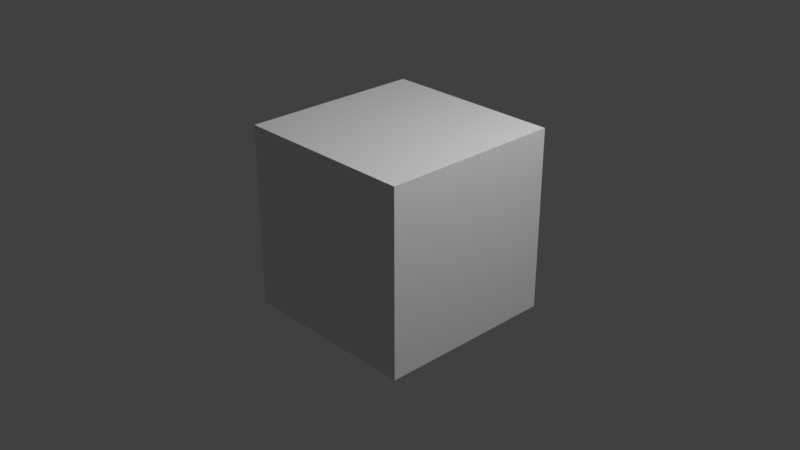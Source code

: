 # Source: assembly.blend  (saved by Blender 4.2.66; exported with 4.5.12 LTS)
import bpy
from mathutils import Matrix  # noqa: F401  (used for matrix-valued properties, if any)

bpy.ops.wm.read_factory_settings(use_empty=True)
scene = bpy.context.scene
scene.name = 'Scene'

# ---- collections
col_collection = bpy.data.collections.new('Collection'); scene.collection.children.link(col_collection)

# ---- materials (node trees are filled in below, after node groups)
mat_material = bpy.data.materials.new('Material')
mat_material.alpha_threshold = 0.0
mat_material.roughness = 0.5
mat_material.line_color = (0.0, 0.0, 0.0, 1.0)

# ---- material node trees
mat_material.use_nodes = True; mat_material.node_tree.nodes.clear()
_N = mat_material.node_tree.nodes; _L = mat_material.node_tree.links
n0 = _N.new('ShaderNodeOutputMaterial'); n0.name = 'Material Output'; n0.location = (300, 300)
n1 = _N.new('ShaderNodeBsdfPrincipled'); n1.name = 'Principled BSDF'; n1.location = (10, 300)
n1.inputs[3].default_value = 1.45
_L.new(n1.outputs[0], n0.inputs[0])
n0.is_active_output = True

# ---- world
world_world = bpy.data.worlds.new('World'); scene.world = world_world
world_world.use_nodes = True; world_world.node_tree.nodes.clear()
_N = world_world.node_tree.nodes; _L = world_world.node_tree.links
n0 = _N.new('ShaderNodeOutputWorld'); n0.name = 'World Output'; n0.location = (300, 300)
n1 = _N.new('ShaderNodeBackground'); n1.name = 'Background'; n1.location = (10, 300)
n1.inputs[0].default_value = (0.05088, 0.05088, 0.05088, 1.0)
_L.new(n1.outputs[0], n0.inputs[0])
n0.is_active_output = True
world_world.color = (0.05088, 0.05088, 0.05088)
world_world.sun_shadow_jitter_overblur = 0.0

# ---- cameras
cam_camera = bpy.data.cameras.new('Camera')
cam_camera.clip_end = 100.0
cam_camera.ortho_scale = 7.314

# ---- lights
light_light = bpy.data.lights.new('Light', 'POINT')
light_light.energy = 1000.0
light_light.shadow_soft_size = 0.1

# ---- meshes
me_cube = bpy.data.meshes.new('Cube')
me_cube.from_pydata([(1.0, 1.0, 1.0), (1.0, 1.0, -1.0), (1.0, -1.0, 1.0), (1.0, -1.0, -1.0), (-1.0, 1.0, 1.0), (-1.0, 1.0, -1.0), (-1.0, -1.0, 1.0), (-1.0, -1.0, -1.0)], [], [(0, 4, 6, 2), (3, 2, 6, 7), (7, 6, 4, 5), (5, 1, 3, 7), (1, 0, 2, 3), (5, 4, 0, 1)])
_uv = me_cube.uv_layers.new(name='UVMap')
_uv.uv.foreach_set('vector', [0.625, 0.5, 0.875, 0.5, 0.875, 0.75, 0.625, 0.75, 0.375, 0.75, 0.625, 0.75, 0.625, 1.0, 0.375, 1.0, 0.375, 0.0, 0.625, 0.0, 0.625, 0.25, 0.375, 0.25, 0.125, 0.5, 0.375, 0.5, 0.375, 0.75, 0.125, 0.75, 0.375, 0.5, 0.625, 0.5, 0.625, 0.75, 0.375, 0.75, 0.375, 0.25, 0.625, 0.25, 0.625, 0.5, 0.375, 0.5])
me_cube.materials.append(mat_material)
me_cube.use_mirror_vertex_groups = False
me_cube.update()

# ---- objects
ob_cube = bpy.data.objects.new('Cube', me_cube)
ob_light = bpy.data.objects.new('Light', light_light)
ob_camera = bpy.data.objects.new('Camera', cam_camera)

# ---- transforms, parenting, visibility, modifiers, constraints
ob_cube.location = (0.0, 0.0, 0.0)
ob_cube.lock_rotations_4d = False
ob_cube.empty_display_type = 'ARROWS'
ob_cube.lineart.crease_threshold = 0.0
ob_light.location = (4.076, 1.005, 5.904)
ob_light.rotation_euler = (0.6503, 0.05522, 1.866)
ob_light.lock_rotations_4d = False
ob_light.empty_display_type = 'ARROWS'
ob_light.color = (0.0, 0.0, 0.0, 0.0)
ob_light.lineart.crease_threshold = 0.0
ob_camera.location = (7.359, -6.926, 4.958)
ob_camera.rotation_euler = (1.109, 0.0, 0.8149)
ob_camera.lock_rotations_4d = False
ob_camera.empty_display_type = 'ARROWS'
ob_camera.color = (0.0, 0.0, 0.0, 0.0)
ob_camera.display_type = 'WIRE'
ob_camera.lineart.crease_threshold = 0.0

# ---- collection membership
col_collection.objects.link(ob_cube)
col_collection.objects.link(ob_light)
col_collection.objects.link(ob_camera)

# ---- scene / render settings (as saved in the file)
scene.camera = ob_camera
scene.frame_start = 1; scene.frame_end = 800; scene.frame_set(799)
scene.render.engine = 'BLENDER_EEVEE_NEXT'
scene.render.image_settings.file_format = 'FFMPEG'
scene.render.image_settings.color_mode = 'RGB'
scene.view_settings.view_transform = 'Standard'
bpy.context.view_layer.update()
